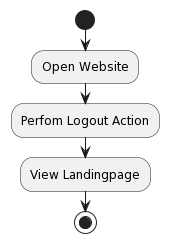

The diagram above was rendered by PlantUML. Its source (embedded in the PNG):
@startuml
start

:Open Website;

:Perfom Logout Action;

:View Landingpage;

stop
@enduml